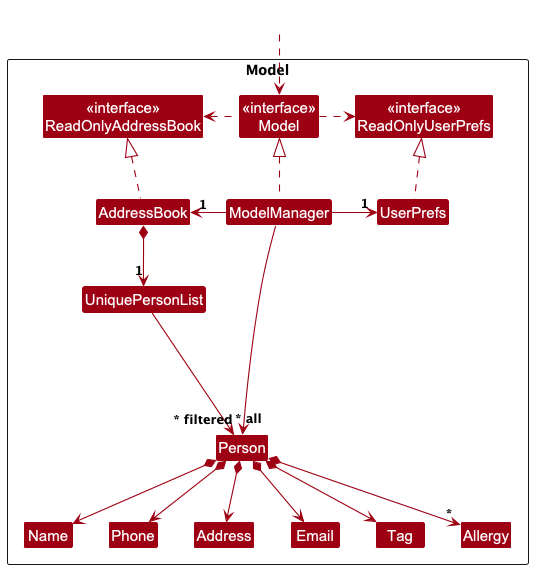

The diagram above was rendered by PlantUML. Its source (embedded in the PNG):
@startuml
!include style.puml
skinparam arrowThickness 1.1
skinparam arrowColor MODEL_COLOR
skinparam classBackgroundColor MODEL_COLOR

Package Model as ModelPackage <<Rectangle>>{
Class "<<interface>>\nReadOnlyAddressBook" as ReadOnlyAddressBook
Class "<<interface>>\nReadOnlyUserPrefs" as ReadOnlyUserPrefs
Class "<<interface>>\nModel" as Model
Class AddressBook
Class ModelManager
Class UserPrefs

Class UniquePersonList
Class Person
Class Address
Class Email
Class Name
Class Phone
Class Tag
Class Allergy

Class I #FFFFFF
}

Class HiddenOutside #FFFFFF
HiddenOutside ..> Model

AddressBook .up.|> ReadOnlyAddressBook

ModelManager .up.|> Model
Model .right.> ReadOnlyUserPrefs
Model .left.> ReadOnlyAddressBook
ModelManager -left-> "1" AddressBook
ModelManager -right-> "1" UserPrefs
UserPrefs .up.|> ReadOnlyUserPrefs

AddressBook *--> "1" UniquePersonList
UniquePersonList --> "~* all" Person
Person *--> Name
Person *--> Phone
Person *--> Email
Person *--> Address
Person *--> "*" Allergy
Person *--> Tag

Person -[hidden]up--> I
UniquePersonList -[hidden]right-> I

Name -[hidden]right-> Phone
Phone -[hidden]right-> Address
Address -[hidden]right-> Email

ModelManager --> "~* filtered" Person
@enduml